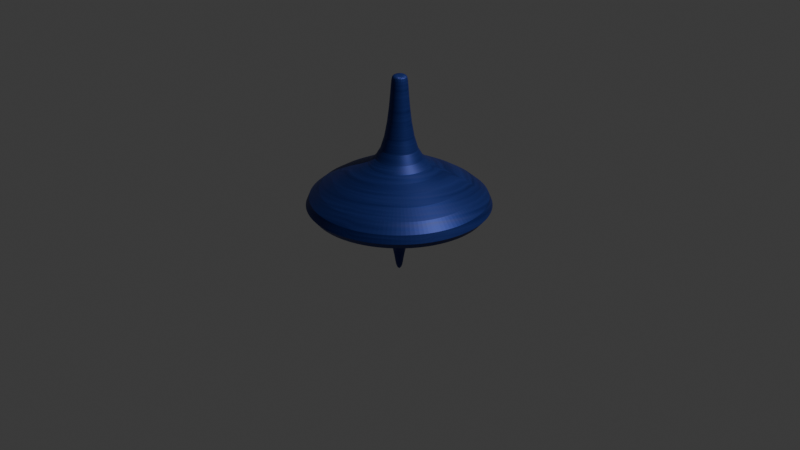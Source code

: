 # Source: spining_top.blend  (saved by Blender 4.4.32; exported with 4.5.12 LTS)
import bpy
from mathutils import Matrix  # noqa: F401  (used for matrix-valued properties, if any)

bpy.ops.wm.read_factory_settings(use_empty=True)
scene = bpy.context.scene
scene.name = 'Scene'

# ---- collections
col_collection = bpy.data.collections.new('Collection'); scene.collection.children.link(col_collection)

# ---- materials (node trees are filled in below, after node groups)
mat_x = bpy.data.materials.new('材质')

# ---- material node trees
mat_x.use_nodes = True; mat_x.node_tree.nodes.clear()
_N = mat_x.node_tree.nodes; _L = mat_x.node_tree.links
n0 = _N.new('ShaderNodeBsdfPrincipled'); n0.name = '原理化 BSDF'; n0.location = (10, 300)
n0.inputs[0].default_value = (0.01877, 0.037, 0.2253, 1.0)
n1 = _N.new('ShaderNodeOutputMaterial'); n1.name = '材质输出'; n1.location = (300, 300)
n2 = _N.new('ShaderNodeTexNoise'); n2.name = '噪波纹理'; n2.location = (-314, 417)
n3 = _N.new('ShaderNodeMapping'); n3.name = '映射'; n3.location = (-487, 423)
n3.inputs[3].default_value = (53.0, 1.0, 1.0)
n4 = _N.new('ShaderNodeTexCoord'); n4.name = '纹理坐标'; n4.location = (-695, 413)
_L.new(n0.outputs[0], n1.inputs[0])
_L.new(n2.outputs[0], n0.inputs[1])
_L.new(n3.outputs[0], n2.inputs[0])
_L.new(n4.outputs[2], n3.inputs[0])
n1.is_active_output = True

# ---- world
world_world = bpy.data.worlds.new('World'); scene.world = world_world
world_world.use_nodes = True; world_world.node_tree.nodes.clear()
_N = world_world.node_tree.nodes; _L = world_world.node_tree.links
n0 = _N.new('ShaderNodeOutputWorld'); n0.name = 'World Output'; n0.location = (300, 300)
n1 = _N.new('ShaderNodeBackground'); n1.name = 'Background'; n1.location = (10, 300)
n1.inputs[0].default_value = (0.05088, 0.05088, 0.05088, 1.0)
_L.new(n1.outputs[0], n0.inputs[0])
n0.is_active_output = True
world_world.color = (0.05088, 0.05088, 0.05088)
world_world.sun_shadow_jitter_overblur = 0.0

# ---- cameras
cam_camera = bpy.data.cameras.new('Camera')
cam_camera.clip_end = 100.0
cam_camera.ortho_scale = 7.314

# ---- lights
light_light = bpy.data.lights.new('Light', 'POINT')
light_light.energy = 1000.0
light_light.shadow_soft_size = 0.1

# ---- meshes
me_x = bpy.data.meshes.new('柱体')
me_x.from_pydata([(0.0005274, 0.03221, -0.5758), (-0.0007826, 0.08813, 1.538), (0.006836, 0.03159, -0.5758), (0.01497, 0.08657, 1.538), (0.0129, 0.02975, -0.5758), (0.03011, 0.08198, 1.538), (0.01849, 0.02676, -0.5758), (0.04407, 0.07452, 1.538), (0.02339, 0.02274, -0.5758), (0.0563, 0.06448, 1.538), (0.02742, 0.01784, -0.5758), (0.06634, 0.05225, 1.538), (0.0304, 0.01225, -0.5758), (0.0738, 0.03829, 1.538), (0.03225, 0.006182, -0.5758), (0.0784, 0.02314, 1.538), (0.03287, -0.0001266, -0.5758), (0.07995, 0.007395, 1.538), (0.03225, -0.006436, -0.5758), (0.0784, -0.008355, 1.538), (0.0304, -0.0125, -0.5758), (0.0738, -0.0235, 1.538), (0.02742, -0.01809, -0.5758), (0.06634, -0.03746, 1.538), (0.02339, -0.02299, -0.5758), (0.0563, -0.04969, 1.538), (0.01849, -0.02702, -0.5758), (0.04407, -0.05973, 1.538), (0.0129, -0.03, -0.5758), (0.03011, -0.06719, 1.538), (0.006836, -0.03184, -0.5758), (0.01497, -0.07178, 1.538), (0.0005274, -0.03247, -0.5758), (-0.0007826, -0.07334, 1.538), (-0.005782, -0.03184, -0.5758), (-0.01653, -0.07178, 1.538), (-0.01185, -0.03, -0.5758), (-0.03168, -0.06719, 1.538), (-0.01744, -0.02702, -0.5758), (-0.04563, -0.05973, 1.538), (-0.02234, -0.02299, -0.5758), (-0.05787, -0.04969, 1.538), (-0.02636, -0.01809, -0.5758), (-0.06791, -0.03746, 1.538), (-0.02935, -0.0125, -0.5758), (-0.07537, -0.0235, 1.538), (-0.03119, -0.006436, -0.5758), (-0.07996, -0.008355, 1.538), (-0.03181, -0.0001266, -0.5758), (-0.08151, 0.007395, 1.538), (-0.03119, 0.006182, -0.5758), (-0.07996, 0.02314, 1.538), (-0.02935, 0.01225, -0.5758), (-0.07537, 0.03829, 1.538), (-0.02636, 0.01784, -0.5758), (-0.06791, 0.05225, 1.538), (-0.02234, 0.02274, -0.5758), (-0.05787, 0.06448, 1.538), (-0.01744, 0.02676, -0.5758), (-0.04563, 0.07452, 1.538), (-0.01185, 0.02975, -0.5758), (-0.03168, 0.08198, 1.538), (-0.005782, 0.03159, -0.5758), (-0.01653, 0.08657, 1.538), (0.0295, 0.1483, -0.05144), (0.05786, 0.1397, -0.05144), (0.084, 0.1257, -0.05144), (0.1069, 0.1069, -0.05144), (0.1257, 0.084, -0.05144), (0.1397, 0.05786, -0.05144), (0.1483, 0.0295, -0.05144), (0.1512, 3.673e-09, -0.05144), (0.1483, -0.0295, -0.05144), (0.1397, -0.05786, -0.05144), (0.1257, -0.084, -0.05144), (0.1069, -0.1069, -0.05144), (0.084, -0.1257, -0.05144), (0.05786, -0.1397, -0.05144), (0.0295, -0.1483, -0.05144), (2.234e-08, -0.1512, -0.05144), (-0.0295, -0.1483, -0.05144), (-0.05786, -0.1397, -0.05144), (-0.084, -0.1257, -0.05144), (-0.1069, -0.1069, -0.05144), (-0.1257, -0.084, -0.05144), (-0.1397, -0.05786, -0.05144), (-0.1483, -0.0295, -0.05144), (-0.1512, 3.673e-09, -0.05144), (-0.1483, 0.0295, -0.05144), (-0.1397, 0.05786, -0.05144), (-0.1257, 0.084, -0.05144), (-0.1069, 0.1069, -0.05144), (-0.084, 0.1257, -0.05144), (-0.05786, 0.1397, -0.05144), (2.234e-08, 0.1512, -0.05144), (-0.0295, 0.1483, -0.05144), (-0.0007826, 0.08813, 1.442), (0.0005274, 0.05362, -0.342), (2.234e-08, 0.1512, -0.06149), (0.01101, 0.05259, -0.342), (0.01497, 0.08657, 1.442), (0.0295, 0.1483, -0.06149), (0.0211, 0.04953, -0.342), (0.03011, 0.08198, 1.442), (0.05786, 0.1397, -0.06149), (0.03039, 0.04456, -0.342), (0.04407, 0.07452, 1.442), (0.084, 0.1257, -0.06149), (0.03853, 0.03788, -0.342), (0.0563, 0.06448, 1.442), (0.1069, 0.1069, -0.06149), (0.04522, 0.02973, -0.342), (0.06634, 0.05225, 1.442), (0.1257, 0.084, -0.06149), (0.05018, 0.02044, -0.342), (0.0738, 0.03829, 1.442), (0.1397, 0.05786, -0.06149), (0.05324, 0.01036, -0.342), (0.0784, 0.02314, 1.442), (0.1483, 0.0295, -0.06149), (0.05428, -0.0001266, -0.342), (0.07995, 0.007395, 1.442), (0.1512, 3.673e-09, -0.06149), (0.05324, -0.01061, -0.342), (0.0784, -0.008355, 1.442), (0.1483, -0.0295, -0.06149), (0.05018, -0.02069, -0.342), (0.0738, -0.0235, 1.442), (0.1397, -0.05786, -0.06149), (0.04522, -0.02999, -0.342), (0.06634, -0.03746, 1.442), (0.1257, -0.084, -0.06149), (0.03853, -0.03813, -0.342), (0.0563, -0.04969, 1.442), (0.1069, -0.1069, -0.06149), (0.03039, -0.04482, -0.342), (0.04407, -0.05973, 1.442), (0.084, -0.1257, -0.06149), (0.0211, -0.04978, -0.342), (0.03011, -0.06719, 1.442), (0.05786, -0.1397, -0.06149), (0.01101, -0.05284, -0.342), (0.01497, -0.07178, 1.442), (0.0295, -0.1483, -0.06149), (0.0005274, -0.05387, -0.342), (-0.0007826, -0.07334, 1.442), (2.234e-08, -0.1512, -0.06149), (-0.009958, -0.05284, -0.342), (-0.01653, -0.07178, 1.442), (-0.0295, -0.1483, -0.06149), (-0.02004, -0.04978, -0.342), (-0.03168, -0.06719, 1.442), (-0.05786, -0.1397, -0.06149), (-0.02933, -0.04482, -0.342), (-0.04563, -0.05973, 1.442), (-0.084, -0.1257, -0.06149), (-0.03748, -0.03813, -0.342), (-0.05787, -0.04969, 1.442), (-0.1069, -0.1069, -0.06149), (-0.04416, -0.02999, -0.342), (-0.06791, -0.03746, 1.442), (-0.1257, -0.084, -0.06149), (-0.04913, -0.02069, -0.342), (-0.07537, -0.0235, 1.442), (-0.1397, -0.05786, -0.06149), (-0.05219, -0.01061, -0.342), (-0.07996, -0.008355, 1.442), (-0.1483, -0.0295, -0.06149), (-0.05322, -0.0001266, -0.342), (-0.08151, 0.007395, 1.442), (-0.1512, 3.673e-09, -0.06149), (-0.05219, 0.01036, -0.342), (-0.07996, 0.02314, 1.442), (-0.1483, 0.0295, -0.06149), (-0.04913, 0.02044, -0.342), (-0.07537, 0.03829, 1.442), (-0.1397, 0.05786, -0.06149), (-0.04416, 0.02973, -0.342), (-0.06791, 0.05225, 1.442), (-0.1257, 0.084, -0.06149), (-0.03748, 0.03788, -0.342), (-0.05787, 0.06448, 1.442), (-0.1069, 0.1069, -0.06149), (-0.02933, 0.04456, -0.342), (-0.04563, 0.07452, 1.442), (-0.084, 0.1257, -0.06149), (-0.02004, 0.04953, -0.342), (-0.03168, 0.08198, 1.442), (-0.05786, 0.1397, -0.06149), (-0.009958, 0.05259, -0.342), (-0.01653, 0.08657, 1.442), (-0.0295, 0.1483, -0.06149), (2.234e-08, 0.1512, 0.6547), (0.0005274, 0.05362, -0.1533), (2.234e-08, 0.1512, -0.02727), (-0.009958, 0.05259, -0.1533), (-0.0295, 0.1483, 0.6547), (-0.0295, 0.1483, -0.02727), (-0.02004, 0.04953, -0.1533), (-0.05786, 0.1397, 0.6547), (-0.05786, 0.1397, -0.02727), (-0.02933, 0.04456, -0.1533), (-0.084, 0.1257, 0.6547), (-0.084, 0.1257, -0.02727), (-0.03748, 0.03788, -0.1533), (-0.1069, 0.1069, 0.6547), (-0.1069, 0.1069, -0.02727), (-0.04416, 0.02973, -0.1533), (-0.1257, 0.084, 0.6547), (-0.1257, 0.084, -0.02727), (-0.04913, 0.02044, -0.1533), (-0.1397, 0.05786, 0.6547), (-0.1397, 0.05786, -0.02727), (-0.05219, 0.01036, -0.1533), (-0.1483, 0.0295, 0.6547), (-0.1483, 0.0295, -0.02727), (-0.05322, -0.0001266, -0.1533), (-0.1512, 3.673e-09, 0.6547), (-0.1512, 3.673e-09, -0.02727), (-0.05219, -0.01061, -0.1533), (-0.1483, -0.0295, 0.6547), (-0.1483, -0.0295, -0.02727), (-0.04913, -0.02069, -0.1533), (-0.1397, -0.05786, 0.6547), (-0.1397, -0.05786, -0.02727), (-0.04416, -0.02999, -0.1533), (-0.1257, -0.084, 0.6547), (-0.1257, -0.084, -0.02727), (-0.03748, -0.03813, -0.1533), (-0.1069, -0.1069, 0.6547), (-0.1069, -0.1069, -0.02727), (-0.02933, -0.04482, -0.1533), (-0.084, -0.1257, 0.6547), (-0.084, -0.1257, -0.02727), (-0.02004, -0.04978, -0.1533), (-0.05786, -0.1397, 0.6547), (-0.05786, -0.1397, -0.02727), (-0.009958, -0.05284, -0.1533), (-0.0295, -0.1483, 0.6547), (-0.0295, -0.1483, -0.02727), (0.0005274, -0.05387, -0.1533), (2.234e-08, -0.1512, 0.6547), (2.234e-08, -0.1512, -0.02727), (0.01101, -0.05284, -0.1533), (0.0295, -0.1483, 0.6547), (0.0295, -0.1483, -0.02727), (0.0211, -0.04978, -0.1533), (0.05786, -0.1397, 0.6547), (0.05786, -0.1397, -0.02727), (0.03039, -0.04482, -0.1533), (0.084, -0.1257, 0.6547), (0.084, -0.1257, -0.02727), (0.03853, -0.03813, -0.1533), (0.1069, -0.1069, 0.6547), (0.1069, -0.1069, -0.02727), (0.04522, -0.02999, -0.1533), (0.1257, -0.084, 0.6547), (0.1257, -0.084, -0.02727), (0.05018, -0.02069, -0.1533), (0.1397, -0.05786, 0.6547), (0.1397, -0.05786, -0.02727), (0.05324, -0.01061, -0.1533), (0.1483, -0.0295, 0.6547), (0.1483, -0.0295, -0.02727), (0.05428, -0.0001266, -0.1533), (0.1512, 3.673e-09, 0.6547), (0.1512, 3.673e-09, -0.02727), (0.05324, 0.01036, -0.1533), (0.1483, 0.0295, 0.6547), (0.1483, 0.0295, -0.02727), (0.05018, 0.02044, -0.1533), (0.1397, 0.05786, 0.6547), (0.1397, 0.05786, -0.02727), (0.04522, 0.02973, -0.1533), (0.1257, 0.084, 0.6547), (0.1257, 0.084, -0.02727), (0.03853, 0.03788, -0.1533), (0.1069, 0.1069, 0.6547), (0.1069, 0.1069, -0.02727), (0.03039, 0.04456, -0.1533), (0.084, 0.1257, 0.6547), (0.084, 0.1257, -0.02727), (0.0211, 0.04953, -0.1533), (0.05786, 0.1397, 0.6547), (0.05786, 0.1397, -0.02727), (0.01101, 0.05259, -0.1533), (0.0295, 0.1483, 0.6547), (0.0295, 0.1483, -0.02727), (0.06998, 0.3518, -0.02688), (0.08733, 0.4391, 0.5636), (0.2365, 1.189, 0.1476), (0.1373, 0.3314, -0.02688), (0.1713, 0.4136, 0.5636), (0.4639, 1.12, 0.1476), (0.2487, 0.3722, 0.5636), (0.1993, 0.2983, -0.02688), (0.6735, 1.008, 0.1476), (0.2536, 0.2536, -0.02688), (0.3165, 0.3165, 0.5636), (0.8572, 0.8572, 0.1476), (0.2983, 0.1993, -0.02688), (0.3722, 0.2487, 0.5636), (1.008, 0.6735, 0.1476), (0.4136, 0.1713, 0.5636), (0.3314, 0.1373, -0.02688), (1.12, 0.4639, 0.1476), (0.3518, 0.06998, -0.02688), (0.4391, 0.08733, 0.5636), (1.189, 0.2365, 0.1476), (0.3587, 5.534e-09, -0.02688), (0.4477, 6.331e-09, 0.5636), (1.212, 1.075e-08, 0.1476), (0.4391, -0.08733, 0.5636), (0.3518, -0.06998, -0.02688), (1.189, -0.2365, 0.1476), (0.3314, -0.1373, -0.02688), (0.4136, -0.1713, 0.5636), (1.12, -0.4639, 0.1476), (0.2983, -0.1993, -0.02688), (0.3722, -0.2487, 0.5636), (1.008, -0.6735, 0.1476), (0.3165, -0.3165, 0.5636), (0.2536, -0.2536, -0.02688), (0.8572, -0.8572, 0.1476), (0.1993, -0.2983, -0.02688), (0.2487, -0.3722, 0.5636), (0.6735, -1.008, 0.1476), (0.1373, -0.3314, -0.02688), (0.1713, -0.4136, 0.5636), (0.4639, -1.12, 0.1476), (0.08733, -0.4391, 0.5636), (0.06998, -0.3518, -0.02688), (0.2365, -1.189, 0.1476), (8.804e-09, -0.3587, -0.02688), (3.001e-09, -0.4477, 0.5636), (-4.776e-08, -1.212, 0.1476), (-0.06998, -0.3518, -0.02688), (-0.08733, -0.4391, 0.5636), (-0.2365, -1.189, 0.1476), (-0.1713, -0.4136, 0.5636), (-0.1373, -0.3314, -0.02688), (-0.4639, -1.12, 0.1476), (-0.1993, -0.2983, -0.02688), (-0.2487, -0.3722, 0.5636), (-0.6735, -1.008, 0.1476), (-0.2536, -0.2536, -0.02688), (-0.3165, -0.3165, 0.5636), (-0.8572, -0.8572, 0.1476), (-0.3722, -0.2487, 0.5636), (-0.2983, -0.1993, -0.02688), (-1.008, -0.6735, 0.1476), (-0.3314, -0.1373, -0.02688), (-0.4136, -0.1713, 0.5636), (-1.12, -0.4639, 0.1476), (-0.3518, -0.06998, -0.02688), (-0.4391, -0.08733, 0.5636), (-1.189, -0.2365, 0.1476), (-0.4477, 6.331e-09, 0.5636), (-0.3587, 5.534e-09, -0.02688), (-1.212, 1.075e-08, 0.1476), (-0.3518, 0.06998, -0.02688), (-0.4391, 0.08733, 0.5636), (-1.189, 0.2365, 0.1476), (-0.3314, 0.1373, -0.02688), (-0.4136, 0.1713, 0.5636), (-1.12, 0.4639, 0.1476), (-0.3722, 0.2487, 0.5636), (-0.2983, 0.1993, -0.02688), (-1.008, 0.6735, 0.1476), (-0.2536, 0.2536, -0.02688), (-0.3165, 0.3165, 0.5636), (-0.8572, 0.8572, 0.1476), (-0.1993, 0.2983, -0.02688), (-0.2487, 0.3722, 0.5636), (-0.6735, 1.008, 0.1476), (-0.1713, 0.4136, 0.5636), (-0.1373, 0.3314, -0.02688), (-0.4639, 1.12, 0.1476), (-0.06998, 0.3518, -0.02688), (-0.08733, 0.4391, 0.5636), (-0.2365, 1.189, 0.1476), (3.001e-09, 0.4477, 0.5636), (8.804e-09, 0.3587, -0.02688), (-4.776e-08, 1.212, 0.1476)], [], [(62, 189, 97, 0), (4, 102, 105, 6), (6, 105, 108, 8), (8, 108, 111, 10), (10, 111, 114, 12), (12, 114, 117, 14), (14, 117, 120, 16), (16, 120, 123, 18), (18, 123, 126, 20), (20, 126, 129, 22), (22, 129, 132, 24), (24, 132, 135, 26), (26, 135, 138, 28), (28, 138, 141, 30), (30, 141, 144, 32), (32, 144, 147, 34), (34, 147, 150, 36), (36, 150, 153, 38), (38, 153, 156, 40), (40, 156, 159, 42), (42, 159, 162, 44), (44, 162, 165, 46), (46, 165, 168, 48), (48, 168, 171, 50), (50, 171, 174, 52), (52, 174, 177, 54), (54, 177, 180, 56), (56, 180, 183, 58), (58, 183, 186, 60), (60, 186, 189, 62), (3, 1, 63, 61, 59, 57, 55, 53, 51, 49, 47, 45, 43, 41, 39, 37, 35, 33, 31, 29, 27, 25, 23, 21, 19, 17, 15, 13, 11, 9, 7, 5), (187, 190, 196, 199), (0, 97, 99, 2), (0, 2, 4, 6, 8, 10, 12, 14, 16, 18, 20, 22, 24, 26, 28, 30, 32, 34, 36, 38, 40, 42, 44, 46, 48, 50, 52, 54, 56, 58, 60, 62), (2, 99, 102, 4), (187, 61, 63, 190), (184, 59, 61, 187), (181, 57, 59, 184), (178, 55, 57, 181), (175, 53, 55, 178), (172, 51, 53, 175), (169, 49, 51, 172), (166, 47, 49, 169), (163, 45, 47, 166), (160, 43, 45, 163), (157, 41, 43, 160), (154, 39, 41, 157), (151, 37, 39, 154), (148, 35, 37, 151), (145, 33, 35, 148), (142, 31, 33, 145), (139, 29, 31, 142), (136, 27, 29, 139), (133, 25, 27, 136), (130, 23, 25, 133), (127, 21, 23, 130), (124, 19, 21, 127), (121, 17, 19, 124), (118, 15, 17, 121), (115, 13, 15, 118), (112, 11, 13, 115), (109, 9, 11, 112), (106, 7, 9, 109), (103, 5, 7, 106), (100, 3, 5, 103), (96, 1, 3, 100), (95, 94, 98, 191), (191, 98, 97, 189), (93, 95, 191, 188), (188, 191, 189, 186), (92, 93, 188, 185), (185, 188, 186, 183), (91, 92, 185, 182), (182, 185, 183, 180), (90, 91, 182, 179), (179, 182, 180, 177), (89, 90, 179, 176), (176, 179, 177, 174), (88, 89, 176, 173), (173, 176, 174, 171), (87, 88, 173, 170), (170, 173, 171, 168), (86, 87, 170, 167), (167, 170, 168, 165), (85, 86, 167, 164), (164, 167, 165, 162), (84, 85, 164, 161), (161, 164, 162, 159), (83, 84, 161, 158), (158, 161, 159, 156), (82, 83, 158, 155), (155, 158, 156, 153), (81, 82, 155, 152), (152, 155, 153, 150), (80, 81, 152, 149), (149, 152, 150, 147), (79, 80, 149, 146), (146, 149, 147, 144), (78, 79, 146, 143), (143, 146, 144, 141), (77, 78, 143, 140), (140, 143, 141, 138), (76, 77, 140, 137), (137, 140, 138, 135), (75, 76, 137, 134), (134, 137, 135, 132), (74, 75, 134, 131), (131, 134, 132, 129), (73, 74, 131, 128), (128, 131, 129, 126), (72, 73, 128, 125), (125, 128, 126, 123), (71, 72, 125, 122), (122, 125, 123, 120), (70, 71, 122, 119), (119, 122, 120, 117), (69, 70, 119, 116), (116, 119, 117, 114), (68, 69, 116, 113), (113, 116, 114, 111), (67, 68, 113, 110), (110, 113, 111, 108), (66, 67, 110, 107), (107, 110, 108, 105), (65, 66, 107, 104), (104, 107, 105, 102), (64, 65, 104, 101), (101, 104, 102, 99), (94, 64, 101, 98), (98, 101, 99, 97), (190, 63, 1, 96), (281, 284, 291, 295), (100, 103, 283, 286), (103, 106, 280, 283), (106, 109, 277, 280), (109, 112, 274, 277), (112, 115, 271, 274), (115, 118, 268, 271), (118, 121, 265, 268), (121, 124, 262, 265), (124, 127, 259, 262), (127, 130, 256, 259), (130, 133, 253, 256), (133, 136, 250, 253), (136, 139, 247, 250), (139, 142, 244, 247), (142, 145, 241, 244), (145, 148, 238, 241), (148, 151, 235, 238), (151, 154, 232, 235), (154, 157, 229, 232), (157, 160, 226, 229), (160, 163, 223, 226), (163, 166, 220, 223), (166, 169, 217, 220), (169, 172, 214, 217), (172, 175, 211, 214), (175, 178, 208, 211), (178, 181, 205, 208), (181, 184, 202, 205), (184, 187, 199, 202), (96, 100, 286, 192), (193, 285, 64, 94), (198, 195, 95, 93), (201, 198, 93, 92), (204, 201, 92, 91), (207, 204, 91, 90), (210, 207, 90, 89), (213, 210, 89, 88), (216, 213, 88, 87), (219, 216, 87, 86), (222, 219, 86, 85), (225, 222, 85, 84), (228, 225, 84, 83), (231, 228, 83, 82), (234, 231, 82, 81), (237, 234, 81, 80), (240, 237, 80, 79), (243, 240, 79, 78), (246, 243, 78, 77), (249, 246, 77, 76), (252, 249, 76, 75), (255, 252, 75, 74), (258, 255, 74, 73), (261, 258, 73, 72), (264, 261, 72, 71), (267, 264, 71, 70), (270, 267, 70, 69), (273, 270, 69, 68), (276, 273, 68, 67), (279, 276, 67, 66), (282, 279, 66, 65), (285, 282, 65, 64), (190, 96, 192, 196), (193, 195, 197, 194), (195, 198, 200, 197), (194, 197, 378, 382), (198, 201, 203, 200), (197, 200, 376, 378), (201, 204, 206, 203), (200, 203, 372, 376), (204, 207, 209, 206), (203, 206, 369, 372), (207, 210, 212, 209), (206, 209, 367, 369), (210, 213, 215, 212), (209, 212, 363, 367), (213, 216, 218, 215), (212, 215, 360, 363), (216, 219, 221, 218), (215, 218, 358, 360), (219, 222, 224, 221), (218, 221, 354, 358), (222, 225, 227, 224), (221, 224, 351, 354), (225, 228, 230, 227), (224, 227, 349, 351), (228, 231, 233, 230), (227, 230, 345, 349), (231, 234, 236, 233), (230, 233, 342, 345), (234, 237, 239, 236), (233, 236, 340, 342), (237, 240, 242, 239), (236, 239, 336, 340), (240, 243, 245, 242), (239, 242, 333, 336), (243, 246, 248, 245), (242, 245, 331, 333), (246, 249, 251, 248), (245, 248, 327, 331), (249, 252, 254, 251), (248, 251, 324, 327), (252, 255, 257, 254), (251, 254, 322, 324), (255, 258, 260, 257), (254, 257, 318, 322), (258, 261, 263, 260), (257, 260, 315, 318), (261, 264, 266, 263), (260, 263, 313, 315), (264, 267, 269, 266), (263, 266, 309, 313), (267, 270, 272, 269), (266, 269, 306, 309), (270, 273, 275, 272), (269, 272, 304, 306), (273, 276, 278, 275), (272, 275, 300, 304), (276, 279, 281, 278), (275, 278, 297, 300), (279, 282, 284, 281), (278, 281, 295, 297), (282, 285, 287, 284), (287, 194, 382, 288), (285, 193, 194, 287), (292, 289, 286, 283), (195, 193, 94, 95), (289, 381, 192, 286), (294, 292, 283, 280), (298, 294, 280, 277), (301, 298, 277, 274), (303, 301, 274, 271), (307, 303, 271, 268), (310, 307, 268, 265), (312, 310, 265, 262), (316, 312, 262, 259), (319, 316, 259, 256), (321, 319, 256, 253), (325, 321, 253, 250), (328, 325, 250, 247), (330, 328, 247, 244), (334, 330, 244, 241), (337, 334, 241, 238), (339, 337, 238, 235), (343, 339, 235, 232), (346, 343, 232, 229), (348, 346, 229, 226), (352, 348, 226, 223), (355, 352, 223, 220), (357, 355, 220, 217), (361, 357, 217, 214), (364, 361, 214, 211), (366, 364, 211, 208), (370, 366, 208, 205), (373, 370, 205, 202), (375, 373, 202, 199), (379, 375, 199, 196), (381, 379, 196, 192), (373, 375, 377, 374), (374, 377, 376, 372), (364, 366, 368, 365), (365, 368, 367, 363), (355, 357, 359, 356), (356, 359, 358, 354), (346, 348, 350, 347), (347, 350, 349, 345), (337, 339, 341, 338), (338, 341, 340, 336), (328, 330, 332, 329), (329, 332, 331, 327), (319, 321, 323, 320), (320, 323, 322, 318), (310, 312, 314, 311), (311, 314, 313, 309), (301, 303, 305, 302), (302, 305, 304, 300), (292, 294, 296, 293), (293, 296, 295, 291), (379, 381, 383, 380), (380, 383, 382, 378), (370, 373, 374, 371), (371, 374, 372, 369), (361, 364, 365, 362), (362, 365, 363, 360), (352, 355, 356, 353), (353, 356, 354, 351), (343, 346, 347, 344), (344, 347, 345, 342), (334, 337, 338, 335), (335, 338, 336, 333), (325, 328, 329, 326), (326, 329, 327, 324), (316, 319, 320, 317), (317, 320, 318, 315), (307, 310, 311, 308), (308, 311, 309, 306), (298, 301, 302, 299), (299, 302, 300, 297), (289, 292, 293, 290), (290, 293, 291, 288), (375, 379, 380, 377), (377, 380, 378, 376), (366, 370, 371, 368), (368, 371, 369, 367), (357, 361, 362, 359), (359, 362, 360, 358), (348, 352, 353, 350), (350, 353, 351, 349), (339, 343, 344, 341), (341, 344, 342, 340), (330, 334, 335, 332), (332, 335, 333, 331), (321, 325, 326, 323), (323, 326, 324, 322), (312, 316, 317, 314), (314, 317, 315, 313), (303, 307, 308, 305), (305, 308, 306, 304), (294, 298, 299, 296), (296, 299, 297, 295), (381, 289, 290, 383), (383, 290, 288, 382), (284, 287, 288, 291)])
_uv = me_x.uv_layers.new(name='UV贴图')
_uv.uv.foreach_set('vector', [0.3782, 0.4206, 0.4025, 0.4197, 0.4024, 0.4188, 0.3781, 0.4201, 0.3779, 0.4192, 0.4021, 0.4173, 0.4019, 0.4169, 0.3777, 0.419, 0.3777, 0.419, 0.4019, 0.4169, 0.4016, 0.4167, 0.3776, 0.4188, 0.3776, 0.4188, 0.4016, 0.4167, 0.4014, 0.4166, 0.3774, 0.4188, 0.3774, 0.4188, 0.4014, 0.4166, 0.4012, 0.4168, 0.3772, 0.4189, 0.3772, 0.4189, 0.4012, 0.4168, 0.401, 0.4172, 0.3771, 0.4191, 0.3771, 0.4191, 0.401, 0.4172, 0.4008, 0.4177, 0.377, 0.4195, 0.377, 0.4195, 0.4008, 0.4177, 0.4006, 0.4185, 0.3768, 0.4199, 0.3768, 0.4199, 0.4006, 0.4185, 0.4005, 0.4193, 0.3767, 0.4205, 0.3767, 0.4205, 0.4005, 0.4193, 0.4004, 0.4203, 0.3767, 0.4211, 0.3767, 0.4211, 0.4004, 0.4203, 0.4003, 0.4214, 0.3766, 0.4217, 0.3766, 0.4217, 0.4003, 0.4214, 0.4003, 0.4225, 0.3766, 0.4223, 0.3766, 0.4223, 0.4003, 0.4225, 0.4003, 0.4236, 0.3766, 0.423, 0.3766, 0.423, 0.4003, 0.4236, 0.4004, 0.4246, 0.3767, 0.4236, 0.3767, 0.4236, 0.4004, 0.4246, 0.4005, 0.4255, 0.3768, 0.4241, 0.3768, 0.4241, 0.4005, 0.4255, 0.4007, 0.4263, 0.3769, 0.4246, 0.3769, 0.4246, 0.4007, 0.4263, 0.4009, 0.4269, 0.377, 0.425, 0.377, 0.425, 0.4009, 0.4269, 0.4011, 0.4273, 0.3772, 0.4253, 0.3772, 0.4253, 0.4011, 0.4273, 0.4013, 0.4276, 0.3773, 0.4254, 0.3773, 0.4254, 0.4013, 0.4276, 0.4015, 0.4276, 0.3775, 0.4254, 0.3775, 0.4254, 0.4015, 0.4276, 0.4018, 0.4274, 0.3776, 0.4253, 0.3776, 0.4253, 0.4018, 0.4274, 0.402, 0.427, 0.3778, 0.4251, 0.3778, 0.4251, 0.402, 0.427, 0.4022, 0.4264, 0.3779, 0.4247, 0.3779, 0.4247, 0.4022, 0.4264, 0.4023, 0.4257, 0.378, 0.4243, 0.378, 0.4243, 0.4023, 0.4257, 0.4025, 0.4248, 0.3781, 0.4237, 0.3781, 0.4237, 0.4025, 0.4248, 0.4026, 0.4238, 0.3782, 0.4232, 0.3782, 0.4232, 0.4026, 0.4238, 0.4026, 0.4228, 0.3782, 0.4225, 0.3782, 0.4225, 0.4026, 0.4228, 0.4026, 0.4217, 0.3783, 0.4219, 0.3783, 0.4219, 0.4026, 0.4217, 0.4026, 0.4207, 0.3782, 0.4212, 0.3782, 0.4212, 0.4026, 0.4207, 0.4025, 0.4197, 0.3782, 0.4206, 0.5931, 0.4155, 0.5931, 0.4167, 0.593, 0.418, 0.593, 0.4195, 0.593, 0.4211, 0.593, 0.4227, 0.593, 0.4242, 0.593, 0.4257, 0.5931, 0.427, 0.5932, 0.4281, 0.5933, 0.429, 0.5934, 0.4296, 0.5935, 0.4298, 0.5936, 0.4298, 0.5937, 0.4295, 0.5938, 0.4288, 0.5938, 0.4279, 0.5939, 0.4267, 0.594, 0.4253, 0.594, 0.4238, 0.594, 0.4222, 0.594, 0.4206, 0.594, 0.419, 0.5939, 0.4175, 0.5939, 0.4162, 0.5938, 0.4151, 0.5937, 0.4143, 0.5936, 0.4137, 0.5935, 0.4135, 0.5934, 0.4135, 0.5933, 0.4139, 0.5932, 0.4146, 0.5833, 0.4195, 0.5833, 0.418, 0.5045, 0.4154, 0.5045, 0.4181, 0.3781, 0.4201, 0.4024, 0.4188, 0.4022, 0.418, 0.378, 0.4196, 0.3781, 0.4201, 0.378, 0.4196, 0.3779, 0.4192, 0.3777, 0.419, 0.3776, 0.4188, 0.3774, 0.4188, 0.3772, 0.4189, 0.3771, 0.4191, 0.377, 0.4195, 0.3768, 0.4199, 0.3767, 0.4205, 0.3767, 0.4211, 0.3766, 0.4217, 0.3766, 0.4223, 0.3766, 0.423, 0.3767, 0.4236, 0.3768, 0.4241, 0.3769, 0.4246, 0.377, 0.425, 0.3772, 0.4253, 0.3773, 0.4254, 0.3775, 0.4254, 0.3776, 0.4253, 0.3778, 0.4251, 0.3779, 0.4247, 0.378, 0.4243, 0.3781, 0.4237, 0.3782, 0.4232, 0.3782, 0.4225, 0.3783, 0.4219, 0.3782, 0.4212, 0.3782, 0.4206, 0.378, 0.4196, 0.4022, 0.418, 0.4021, 0.4173, 0.3779, 0.4192, 0.5833, 0.4195, 0.593, 0.4195, 0.593, 0.418, 0.5833, 0.418, 0.5833, 0.4211, 0.593, 0.4211, 0.593, 0.4195, 0.5833, 0.4195, 0.5833, 0.4227, 0.593, 0.4227, 0.593, 0.4211, 0.5833, 0.4211, 0.5833, 0.4242, 0.593, 0.4242, 0.593, 0.4227, 0.5833, 0.4227, 0.5834, 0.4257, 0.593, 0.4257, 0.593, 0.4242, 0.5833, 0.4242, 0.5834, 0.427, 0.5931, 0.427, 0.593, 0.4257, 0.5834, 0.4257, 0.5835, 0.4281, 0.5932, 0.4281, 0.5931, 0.427, 0.5834, 0.427, 0.5835, 0.429, 0.5933, 0.429, 0.5932, 0.4281, 0.5835, 0.4281, 0.5836, 0.4296, 0.5934, 0.4296, 0.5933, 0.429, 0.5835, 0.429, 0.5837, 0.4298, 0.5935, 0.4298, 0.5934, 0.4296, 0.5836, 0.4296, 0.5838, 0.4298, 0.5936, 0.4298, 0.5935, 0.4298, 0.5837, 0.4298, 0.5838, 0.4295, 0.5937, 0.4295, 0.5936, 0.4298, 0.5838, 0.4298, 0.5839, 0.4288, 0.5938, 0.4288, 0.5937, 0.4295, 0.5838, 0.4295, 0.584, 0.4279, 0.5938, 0.4279, 0.5938, 0.4288, 0.5839, 0.4288, 0.584, 0.4267, 0.5939, 0.4267, 0.5938, 0.4279, 0.584, 0.4279, 0.5841, 0.4254, 0.594, 0.4253, 0.5939, 0.4267, 0.584, 0.4267, 0.5841, 0.4238, 0.594, 0.4238, 0.594, 0.4253, 0.5841, 0.4254, 0.5841, 0.4222, 0.594, 0.4222, 0.594, 0.4238, 0.5841, 0.4238, 0.5841, 0.4206, 0.594, 0.4206, 0.594, 0.4222, 0.5841, 0.4222, 0.5841, 0.419, 0.594, 0.419, 0.594, 0.4206, 0.5841, 0.4206, 0.5841, 0.4175, 0.5939, 0.4175, 0.594, 0.419, 0.5841, 0.419, 0.584, 0.4162, 0.5939, 0.4162, 0.5939, 0.4175, 0.5841, 0.4175, 0.584, 0.4151, 0.5938, 0.4151, 0.5939, 0.4162, 0.584, 0.4162, 0.5839, 0.4143, 0.5937, 0.4143, 0.5938, 0.4151, 0.584, 0.4151, 0.5838, 0.4137, 0.5936, 0.4137, 0.5937, 0.4143, 0.5839, 0.4143, 0.5837, 0.4135, 0.5935, 0.4135, 0.5936, 0.4137, 0.5838, 0.4137, 0.5836, 0.4135, 0.5934, 0.4135, 0.5935, 0.4135, 0.5837, 0.4135, 0.5836, 0.4139, 0.5933, 0.4139, 0.5934, 0.4135, 0.5836, 0.4135, 0.5835, 0.4146, 0.5932, 0.4146, 0.5933, 0.4139, 0.5836, 0.4139, 0.5834, 0.4155, 0.5931, 0.4155, 0.5932, 0.4146, 0.5835, 0.4146, 0.5834, 0.4167, 0.5931, 0.4167, 0.5931, 0.4155, 0.5834, 0.4155, 0.4336, 0.4154, 0.4334, 0.4128, 0.4324, 0.4128, 0.4326, 0.4154, 0.4326, 0.4154, 0.4324, 0.4128, 0.4024, 0.4188, 0.4025, 0.4197, 0.4338, 0.4181, 0.4336, 0.4154, 0.4326, 0.4154, 0.4328, 0.4181, 0.4328, 0.4181, 0.4326, 0.4154, 0.4025, 0.4197, 0.4026, 0.4207, 0.4339, 0.4211, 0.4338, 0.4181, 0.4328, 0.4181, 0.4328, 0.4211, 0.4328, 0.4211, 0.4328, 0.4181, 0.4026, 0.4207, 0.4026, 0.4217, 0.4338, 0.424, 0.4339, 0.4211, 0.4328, 0.4211, 0.4328, 0.424, 0.4328, 0.424, 0.4328, 0.4211, 0.4026, 0.4217, 0.4026, 0.4228, 0.4337, 0.4269, 0.4338, 0.424, 0.4328, 0.424, 0.4327, 0.4269, 0.4327, 0.4269, 0.4328, 0.424, 0.4026, 0.4228, 0.4026, 0.4238, 0.4335, 0.4297, 0.4337, 0.4269, 0.4327, 0.4269, 0.4325, 0.4297, 0.4325, 0.4297, 0.4327, 0.4269, 0.4026, 0.4238, 0.4025, 0.4248, 0.4332, 0.4321, 0.4335, 0.4297, 0.4325, 0.4297, 0.4322, 0.4321, 0.4322, 0.4321, 0.4325, 0.4297, 0.4025, 0.4248, 0.4023, 0.4257, 0.4328, 0.4342, 0.4332, 0.4321, 0.4322, 0.4321, 0.4318, 0.4342, 0.4318, 0.4342, 0.4322, 0.4321, 0.4023, 0.4257, 0.4022, 0.4264, 0.4324, 0.4358, 0.4328, 0.4342, 0.4318, 0.4342, 0.4314, 0.4358, 0.4314, 0.4358, 0.4318, 0.4342, 0.4022, 0.4264, 0.402, 0.427, 0.4319, 0.437, 0.4324, 0.4358, 0.4314, 0.4358, 0.4309, 0.437, 0.4309, 0.437, 0.4314, 0.4358, 0.402, 0.427, 0.4018, 0.4274, 0.4314, 0.4375, 0.4319, 0.437, 0.4309, 0.437, 0.4304, 0.4375, 0.4304, 0.4375, 0.4309, 0.437, 0.4018, 0.4274, 0.4015, 0.4276, 0.4309, 0.4375, 0.4314, 0.4375, 0.4304, 0.4375, 0.4299, 0.4375, 0.4299, 0.4375, 0.4304, 0.4375, 0.4015, 0.4276, 0.4013, 0.4276, 0.4304, 0.4369, 0.4309, 0.4375, 0.4299, 0.4375, 0.4294, 0.4369, 0.4294, 0.4369, 0.4299, 0.4375, 0.4013, 0.4276, 0.4011, 0.4273, 0.4299, 0.4357, 0.4304, 0.4369, 0.4294, 0.4369, 0.4289, 0.4357, 0.4289, 0.4357, 0.4294, 0.4369, 0.4011, 0.4273, 0.4009, 0.4269, 0.4295, 0.434, 0.4299, 0.4357, 0.4289, 0.4357, 0.4285, 0.434, 0.4285, 0.434, 0.4289, 0.4357, 0.4009, 0.4269, 0.4007, 0.4263, 0.4292, 0.4317, 0.4295, 0.434, 0.4285, 0.434, 0.4281, 0.4317, 0.4281, 0.4317, 0.4285, 0.434, 0.4007, 0.4263, 0.4005, 0.4255, 0.4289, 0.4291, 0.4292, 0.4317, 0.4281, 0.4317, 0.4278, 0.4291, 0.4278, 0.4291, 0.4281, 0.4317, 0.4005, 0.4255, 0.4004, 0.4246, 0.4287, 0.4263, 0.4289, 0.4291, 0.4278, 0.4291, 0.4277, 0.4263, 0.4277, 0.4263, 0.4278, 0.4291, 0.4004, 0.4246, 0.4003, 0.4236, 0.4286, 0.4232, 0.4287, 0.4263, 0.4277, 0.4263, 0.4276, 0.4232, 0.4276, 0.4232, 0.4277, 0.4263, 0.4003, 0.4236, 0.4003, 0.4225, 0.4287, 0.4201, 0.4286, 0.4232, 0.4276, 0.4232, 0.4276, 0.4201, 0.4276, 0.4201, 0.4276, 0.4232, 0.4003, 0.4225, 0.4003, 0.4214, 0.4288, 0.4171, 0.4287, 0.4201, 0.4276, 0.4201, 0.4277, 0.4171, 0.4277, 0.4171, 0.4276, 0.4201, 0.4003, 0.4214, 0.4004, 0.4203, 0.429, 0.4143, 0.4288, 0.4171, 0.4277, 0.4171, 0.428, 0.4143, 0.428, 0.4143, 0.4277, 0.4171, 0.4004, 0.4203, 0.4005, 0.4193, 0.4293, 0.4118, 0.429, 0.4143, 0.428, 0.4143, 0.4283, 0.4118, 0.4283, 0.4118, 0.428, 0.4143, 0.4005, 0.4193, 0.4006, 0.4185, 0.4297, 0.4097, 0.4293, 0.4118, 0.4283, 0.4118, 0.4287, 0.4097, 0.4287, 0.4097, 0.4283, 0.4118, 0.4006, 0.4185, 0.4008, 0.4177, 0.4302, 0.4082, 0.4297, 0.4097, 0.4287, 0.4097, 0.4291, 0.4082, 0.4291, 0.4082, 0.4287, 0.4097, 0.4008, 0.4177, 0.401, 0.4172, 0.4307, 0.4071, 0.4302, 0.4082, 0.4291, 0.4082, 0.4296, 0.4071, 0.4296, 0.4071, 0.4291, 0.4082, 0.401, 0.4172, 0.4012, 0.4168, 0.4312, 0.4067, 0.4307, 0.4071, 0.4296, 0.4071, 0.4301, 0.4067, 0.4301, 0.4067, 0.4296, 0.4071, 0.4012, 0.4168, 0.4014, 0.4166, 0.4317, 0.4068, 0.4312, 0.4067, 0.4301, 0.4067, 0.4307, 0.4068, 0.4307, 0.4068, 0.4301, 0.4067, 0.4014, 0.4166, 0.4016, 0.4167, 0.4322, 0.4076, 0.4317, 0.4068, 0.4307, 0.4068, 0.4312, 0.4076, 0.4312, 0.4076, 0.4307, 0.4068, 0.4016, 0.4167, 0.4019, 0.4169, 0.4326, 0.4089, 0.4322, 0.4076, 0.4312, 0.4076, 0.4316, 0.4089, 0.4316, 0.4089, 0.4312, 0.4076, 0.4019, 0.4169, 0.4021, 0.4173, 0.433, 0.4106, 0.4326, 0.4089, 0.4316, 0.4089, 0.432, 0.4106, 0.432, 0.4106, 0.4316, 0.4089, 0.4021, 0.4173, 0.4022, 0.418, 0.4334, 0.4128, 0.433, 0.4106, 0.432, 0.4106, 0.4324, 0.4128, 0.4324, 0.4128, 0.432, 0.4106, 0.4022, 0.418, 0.4024, 0.4188, 0.5833, 0.418, 0.593, 0.418, 0.5931, 0.4167, 0.5834, 0.4167, 0.4346, 0.4076, 0.4351, 0.4089, 0.4369, 0.3911, 0.4358, 0.388, 0.5834, 0.4155, 0.5835, 0.4146, 0.5041, 0.4089, 0.5042, 0.4106, 0.5835, 0.4146, 0.5836, 0.4139, 0.5039, 0.4076, 0.5041, 0.4089, 0.5836, 0.4139, 0.5836, 0.4135, 0.5037, 0.4068, 0.5039, 0.4076, 0.5836, 0.4135, 0.5837, 0.4135, 0.5035, 0.4067, 0.5037, 0.4068, 0.5837, 0.4135, 0.5838, 0.4137, 0.5033, 0.4071, 0.5035, 0.4067, 0.5838, 0.4137, 0.5839, 0.4143, 0.5031, 0.4082, 0.5033, 0.4071, 0.5839, 0.4143, 0.584, 0.4151, 0.503, 0.4097, 0.5031, 0.4082, 0.584, 0.4151, 0.584, 0.4162, 0.5028, 0.4118, 0.503, 0.4097, 0.584, 0.4162, 0.5841, 0.4175, 0.5027, 0.4143, 0.5028, 0.4118, 0.5841, 0.4175, 0.5841, 0.419, 0.5026, 0.4171, 0.5027, 0.4143, 0.5841, 0.419, 0.5841, 0.4206, 0.5025, 0.4201, 0.5026, 0.4171, 0.5841, 0.4206, 0.5841, 0.4222, 0.5025, 0.4232, 0.5025, 0.4201, 0.5841, 0.4222, 0.5841, 0.4238, 0.5026, 0.4262, 0.5025, 0.4232, 0.5841, 0.4238, 0.5841, 0.4254, 0.5026, 0.4291, 0.5026, 0.4262, 0.5841, 0.4254, 0.584, 0.4267, 0.5027, 0.4317, 0.5026, 0.4291, 0.584, 0.4267, 0.584, 0.4279, 0.5029, 0.4339, 0.5027, 0.4317, 0.584, 0.4279, 0.5839, 0.4288, 0.503, 0.4356, 0.5029, 0.4339, 0.5839, 0.4288, 0.5838, 0.4295, 0.5032, 0.4368, 0.503, 0.4356, 0.5838, 0.4295, 0.5838, 0.4298, 0.5034, 0.4374, 0.5032, 0.4368, 0.5838, 0.4298, 0.5837, 0.4298, 0.5036, 0.4375, 0.5034, 0.4374, 0.5837, 0.4298, 0.5836, 0.4296, 0.5038, 0.4369, 0.5036, 0.4375, 0.5836, 0.4296, 0.5835, 0.429, 0.504, 0.4358, 0.5038, 0.4369, 0.5835, 0.429, 0.5835, 0.4281, 0.5042, 0.4341, 0.504, 0.4358, 0.5835, 0.4281, 0.5834, 0.427, 0.5043, 0.4321, 0.5042, 0.4341, 0.5834, 0.427, 0.5834, 0.4257, 0.5044, 0.4296, 0.5043, 0.4321, 0.5834, 0.4257, 0.5833, 0.4242, 0.5045, 0.4269, 0.5044, 0.4296, 0.5833, 0.4242, 0.5833, 0.4227, 0.5045, 0.424, 0.5045, 0.4269, 0.5833, 0.4227, 0.5833, 0.4211, 0.5045, 0.421, 0.5045, 0.424, 0.5833, 0.4211, 0.5833, 0.4195, 0.5045, 0.4181, 0.5045, 0.421, 0.5834, 0.4167, 0.5834, 0.4155, 0.5042, 0.4106, 0.5044, 0.4128, 0.4217, 0.4187, 0.4215, 0.418, 0.433, 0.4106, 0.4334, 0.4128, 0.4218, 0.4207, 0.4218, 0.4197, 0.4336, 0.4154, 0.4338, 0.4181, 0.4218, 0.4217, 0.4218, 0.4207, 0.4338, 0.4181, 0.4339, 0.4211, 0.4218, 0.4228, 0.4218, 0.4217, 0.4339, 0.4211, 0.4338, 0.424, 0.4218, 0.4238, 0.4218, 0.4228, 0.4338, 0.424, 0.4337, 0.4269, 0.4217, 0.4248, 0.4218, 0.4238, 0.4337, 0.4269, 0.4335, 0.4297, 0.4216, 0.4257, 0.4217, 0.4248, 0.4335, 0.4297, 0.4332, 0.4321, 0.4214, 0.4264, 0.4216, 0.4257, 0.4332, 0.4321, 0.4328, 0.4342, 0.4213, 0.427, 0.4214, 0.4264, 0.4328, 0.4342, 0.4324, 0.4358, 0.4211, 0.4274, 0.4213, 0.427, 0.4324, 0.4358, 0.4319, 0.437, 0.4209, 0.4276, 0.4211, 0.4274, 0.4319, 0.437, 0.4314, 0.4375, 0.4207, 0.4275, 0.4209, 0.4276, 0.4314, 0.4375, 0.4309, 0.4375, 0.4205, 0.4273, 0.4207, 0.4275, 0.4309, 0.4375, 0.4304, 0.4369, 0.4203, 0.4269, 0.4205, 0.4273, 0.4304, 0.4369, 0.4299, 0.4357, 0.4202, 0.4263, 0.4203, 0.4269, 0.4299, 0.4357, 0.4295, 0.434, 0.42, 0.4255, 0.4202, 0.4263, 0.4295, 0.434, 0.4292, 0.4317, 0.4199, 0.4246, 0.42, 0.4255, 0.4292, 0.4317, 0.4289, 0.4291, 0.4199, 0.4235, 0.4199, 0.4246, 0.4289, 0.4291, 0.4287, 0.4263, 0.4198, 0.4225, 0.4199, 0.4235, 0.4287, 0.4263, 0.4286, 0.4232, 0.4198, 0.4214, 0.4198, 0.4225, 0.4286, 0.4232, 0.4287, 0.4201, 0.4199, 0.4203, 0.4198, 0.4214, 0.4287, 0.4201, 0.4288, 0.4171, 0.42, 0.4193, 0.4199, 0.4203, 0.4288, 0.4171, 0.429, 0.4143, 0.4201, 0.4185, 0.42, 0.4193, 0.429, 0.4143, 0.4293, 0.4118, 0.4202, 0.4177, 0.4201, 0.4185, 0.4293, 0.4118, 0.4297, 0.4097, 0.4204, 0.4172, 0.4202, 0.4177, 0.4297, 0.4097, 0.4302, 0.4082, 0.4206, 0.4168, 0.4204, 0.4172, 0.4302, 0.4082, 0.4307, 0.4071, 0.4208, 0.4166, 0.4206, 0.4168, 0.4307, 0.4071, 0.4312, 0.4067, 0.421, 0.4166, 0.4208, 0.4166, 0.4312, 0.4067, 0.4317, 0.4068, 0.4212, 0.4169, 0.421, 0.4166, 0.4317, 0.4068, 0.4322, 0.4076, 0.4214, 0.4173, 0.4212, 0.4169, 0.4322, 0.4076, 0.4326, 0.4089, 0.4215, 0.418, 0.4214, 0.4173, 0.4326, 0.4089, 0.433, 0.4106, 0.5833, 0.418, 0.5834, 0.4167, 0.5044, 0.4128, 0.5045, 0.4154, 0.4217, 0.4187, 0.4218, 0.4197, 0.436, 0.4154, 0.4358, 0.4128, 0.4218, 0.4197, 0.4218, 0.4207, 0.4362, 0.4181, 0.436, 0.4154, 0.4358, 0.4128, 0.436, 0.4154, 0.4391, 0.4065, 0.4385, 0.4006, 0.4218, 0.4207, 0.4218, 0.4217, 0.4363, 0.4211, 0.4362, 0.4181, 0.436, 0.4154, 0.4362, 0.4181, 0.4394, 0.413, 0.4391, 0.4065, 0.4218, 0.4217, 0.4218, 0.4228, 0.4363, 0.424, 0.4363, 0.4211, 0.4362, 0.4181, 0.4363, 0.4211, 0.4396, 0.4197, 0.4394, 0.413, 0.4218, 0.4228, 0.4218, 0.4238, 0.4361, 0.4269, 0.4363, 0.424, 0.4363, 0.4211, 0.4363, 0.424, 0.4395, 0.4265, 0.4396, 0.4197, 0.4218, 0.4238, 0.4217, 0.4248, 0.4359, 0.4296, 0.4361, 0.4269, 0.4363, 0.424, 0.4361, 0.4269, 0.4393, 0.4332, 0.4395, 0.4265, 0.4217, 0.4248, 0.4216, 0.4257, 0.4356, 0.4321, 0.4359, 0.4296, 0.4361, 0.4269, 0.4359, 0.4296, 0.4388, 0.4395, 0.4393, 0.4332, 0.4216, 0.4257, 0.4214, 0.4264, 0.4353, 0.4342, 0.4356, 0.4321, 0.4359, 0.4296, 0.4356, 0.4321, 0.4381, 0.4453, 0.4388, 0.4395, 0.4214, 0.4264, 0.4213, 0.427, 0.4349, 0.4358, 0.4353, 0.4342, 0.4356, 0.4321, 0.4353, 0.4342, 0.4373, 0.4502, 0.4381, 0.4453, 0.4213, 0.427, 0.4211, 0.4274, 0.4344, 0.4369, 0.4349, 0.4358, 0.4353, 0.4342, 0.4349, 0.4358, 0.4364, 0.4542, 0.4373, 0.4502, 0.4211, 0.4274, 0.4209, 0.4276, 0.4339, 0.4375, 0.4344, 0.4369, 0.4349, 0.4358, 0.4344, 0.4369, 0.4353, 0.457, 0.4364, 0.4542, 0.4209, 0.4276, 0.4207, 0.4275, 0.4334, 0.4375, 0.4339, 0.4375, 0.4344, 0.4369, 0.4339, 0.4375, 0.4341, 0.4586, 0.4353, 0.457, 0.4207, 0.4275, 0.4205, 0.4273, 0.4329, 0.4369, 0.4334, 0.4375, 0.4339, 0.4375, 0.4334, 0.4375, 0.4329, 0.4588, 0.4341, 0.4586, 0.4205, 0.4273, 0.4203, 0.4269, 0.4325, 0.4357, 0.4329, 0.4369, 0.4334, 0.4375, 0.4329, 0.4369, 0.4317, 0.4575, 0.4329, 0.4588, 0.4203, 0.4269, 0.4202, 0.4263, 0.432, 0.434, 0.4325, 0.4357, 0.4329, 0.4369, 0.4325, 0.4357, 0.4306, 0.4548, 0.4317, 0.4575, 0.4202, 0.4263, 0.42, 0.4255, 0.4317, 0.4317, 0.432, 0.434, 0.4325, 0.4357, 0.432, 0.434, 0.4296, 0.4508, 0.4306, 0.4548, 0.42, 0.4255, 0.4199, 0.4246, 0.4314, 0.4291, 0.4317, 0.4317, 0.432, 0.434, 0.4317, 0.4317, 0.4287, 0.4455, 0.4296, 0.4508, 0.4199, 0.4246, 0.4199, 0.4235, 0.4312, 0.4263, 0.4314, 0.4291, 0.4317, 0.4317, 0.4314, 0.4291, 0.4281, 0.4393, 0.4287, 0.4455, 0.4199, 0.4235, 0.4198, 0.4225, 0.4312, 0.4232, 0.4312, 0.4263, 0.4314, 0.4291, 0.4312, 0.4263, 0.4276, 0.4323, 0.4281, 0.4393, 0.4198, 0.4225, 0.4198, 0.4214, 0.4312, 0.4201, 0.4312, 0.4232, 0.4312, 0.4263, 0.4312, 0.4232, 0.4274, 0.4248, 0.4276, 0.4323, 0.4198, 0.4214, 0.4199, 0.4203, 0.4313, 0.4171, 0.4312, 0.4201, 0.4312, 0.4232, 0.4312, 0.4201, 0.4275, 0.4172, 0.4274, 0.4248, 0.4199, 0.4203, 0.42, 0.4193, 0.4315, 0.4143, 0.4313, 0.4171, 0.4312, 0.4201, 0.4313, 0.4171, 0.4278, 0.4099, 0.4275, 0.4172, 0.42, 0.4193, 0.4201, 0.4185, 0.4319, 0.4118, 0.4315, 0.4143, 0.4313, 0.4171, 0.4315, 0.4143, 0.4284, 0.403, 0.4278, 0.4099, 0.4201, 0.4185, 0.4202, 0.4177, 0.4322, 0.4097, 0.4319, 0.4118, 0.4315, 0.4143, 0.4319, 0.4118, 0.4291, 0.3971, 0.4284, 0.403, 0.4202, 0.4177, 0.4204, 0.4172, 0.4327, 0.4082, 0.4322, 0.4097, 0.4319, 0.4118, 0.4322, 0.4097, 0.4301, 0.3922, 0.4291, 0.3971, 0.4204, 0.4172, 0.4206, 0.4168, 0.4332, 0.4071, 0.4327, 0.4082, 0.4322, 0.4097, 0.4327, 0.4082, 0.4312, 0.3885, 0.4301, 0.3922, 0.4206, 0.4168, 0.4208, 0.4166, 0.4337, 0.4067, 0.4332, 0.4071, 0.4327, 0.4082, 0.4332, 0.4071, 0.4323, 0.3863, 0.4312, 0.3885, 0.4208, 0.4166, 0.421, 0.4166, 0.4342, 0.4068, 0.4337, 0.4067, 0.4332, 0.4071, 0.4337, 0.4067, 0.4335, 0.3855, 0.4323, 0.3863, 0.421, 0.4166, 0.4212, 0.4169, 0.4346, 0.4076, 0.4342, 0.4068, 0.4337, 0.4067, 0.4342, 0.4068, 0.4347, 0.386, 0.4335, 0.3855, 0.4212, 0.4169, 0.4214, 0.4173, 0.4351, 0.4089, 0.4346, 0.4076, 0.4342, 0.4068, 0.4346, 0.4076, 0.4358, 0.388, 0.4347, 0.386, 0.4214, 0.4173, 0.4215, 0.418, 0.4355, 0.4106, 0.4351, 0.4089, 0.4355, 0.4106, 0.4358, 0.4128, 0.4385, 0.4006, 0.4378, 0.3954, 0.4215, 0.418, 0.4217, 0.4187, 0.4358, 0.4128, 0.4355, 0.4106, 0.496, 0.3838, 0.4966, 0.3891, 0.5042, 0.4106, 0.5041, 0.4089, 0.4218, 0.4197, 0.4217, 0.4187, 0.4334, 0.4128, 0.4336, 0.4154, 0.4966, 0.3891, 0.497, 0.3956, 0.5044, 0.4128, 0.5042, 0.4106, 0.4954, 0.3797, 0.496, 0.3838, 0.5041, 0.4089, 0.5039, 0.4076, 0.4948, 0.3772, 0.4954, 0.3797, 0.5039, 0.4076, 0.5037, 0.4068, 0.4941, 0.3764, 0.4948, 0.3772, 0.5037, 0.4068, 0.5035, 0.4067, 0.4934, 0.3773, 0.4941, 0.3764, 0.5035, 0.4067, 0.5033, 0.4071, 0.4927, 0.38, 0.4934, 0.3773, 0.5033, 0.4071, 0.5031, 0.4082, 0.492, 0.3845, 0.4927, 0.38, 0.5031, 0.4082, 0.503, 0.4097, 0.4915, 0.3906, 0.492, 0.3845, 0.503, 0.4097, 0.5028, 0.4118, 0.491, 0.3981, 0.4915, 0.3906, 0.5028, 0.4118, 0.5027, 0.4143, 0.4907, 0.4066, 0.491, 0.3981, 0.5027, 0.4143, 0.5026, 0.4171, 0.4905, 0.4159, 0.4907, 0.4066, 0.5026, 0.4171, 0.5025, 0.4201, 0.4904, 0.4255, 0.4905, 0.4159, 0.5025, 0.4201, 0.5025, 0.4232, 0.4905, 0.4349, 0.4904, 0.4255, 0.5025, 0.4232, 0.5026, 0.4262, 0.4908, 0.4437, 0.4905, 0.4349, 0.5026, 0.4262, 0.5026, 0.4291, 0.4912, 0.4516, 0.4908, 0.4437, 0.5026, 0.4291, 0.5027, 0.4317, 0.4917, 0.4581, 0.4912, 0.4516, 0.5027, 0.4317, 0.5029, 0.4339, 0.4923, 0.4631, 0.4917, 0.4581, 0.5029, 0.4339, 0.503, 0.4356, 0.493, 0.4664, 0.4923, 0.4631, 0.503, 0.4356, 0.5032, 0.4368, 0.4937, 0.4678, 0.493, 0.4664, 0.5032, 0.4368, 0.5034, 0.4374, 0.4944, 0.4675, 0.4937, 0.4678, 0.5034, 0.4374, 0.5036, 0.4375, 0.4951, 0.4655, 0.4944, 0.4675, 0.5036, 0.4375, 0.5038, 0.4369, 0.4957, 0.4619, 0.4951, 0.4655, 0.5038, 0.4369, 0.504, 0.4358, 0.4963, 0.4569, 0.4957, 0.4619, 0.504, 0.4358, 0.5042, 0.4341, 0.4968, 0.4507, 0.4963, 0.4569, 0.5042, 0.4341, 0.5043, 0.4321, 0.4972, 0.4436, 0.4968, 0.4507, 0.5043, 0.4321, 0.5044, 0.4296, 0.4974, 0.4358, 0.4972, 0.4436, 0.5044, 0.4296, 0.5045, 0.4269, 0.4976, 0.4275, 0.4974, 0.4358, 0.5045, 0.4269, 0.5045, 0.424, 0.4976, 0.4191, 0.4976, 0.4275, 0.5045, 0.424, 0.5045, 0.421, 0.4975, 0.4108, 0.4976, 0.4191, 0.5045, 0.421, 0.5045, 0.4181, 0.4973, 0.4029, 0.4975, 0.4108, 0.5045, 0.4181, 0.5045, 0.4154, 0.497, 0.3956, 0.4973, 0.4029, 0.5045, 0.4154, 0.5044, 0.4128, 0.4976, 0.4191, 0.4975, 0.4108, 0.466, 0.3944, 0.4664, 0.4148, 0.4664, 0.4148, 0.466, 0.3944, 0.4394, 0.413, 0.4396, 0.4197, 0.4972, 0.4436, 0.4974, 0.4358, 0.4657, 0.4558, 0.4646, 0.4755, 0.4646, 0.4755, 0.4657, 0.4558, 0.4393, 0.4332, 0.4388, 0.4395, 0.4957, 0.4619, 0.4963, 0.4569, 0.461, 0.5107, 0.4586, 0.5251, 0.4586, 0.5251, 0.461, 0.5107, 0.4373, 0.4502, 0.4364, 0.4542, 0.4937, 0.4678, 0.4944, 0.4675, 0.4525, 0.5446, 0.4491, 0.5482, 0.4491, 0.5482, 0.4525, 0.5446, 0.4341, 0.4586, 0.4329, 0.4588, 0.4917, 0.4581, 0.4923, 0.4631, 0.4419, 0.5404, 0.4385, 0.5282, 0.4385, 0.5282, 0.4419, 0.5404, 0.4306, 0.4548, 0.4296, 0.4508, 0.4905, 0.4349, 0.4908, 0.4437, 0.4331, 0.4879, 0.4314, 0.4614, 0.4314, 0.4614, 0.4331, 0.4879, 0.4281, 0.4393, 0.4276, 0.4323, 0.4907, 0.4066, 0.4905, 0.4159, 0.4309, 0.4031, 0.4321, 0.3748, 0.4321, 0.3748, 0.4309, 0.4031, 0.4275, 0.4172, 0.4278, 0.4099, 0.492, 0.3845, 0.4915, 0.3906, 0.4369, 0.3285, 0.4402, 0.3125, 0.4402, 0.3125, 0.4369, 0.3285, 0.4291, 0.3971, 0.4301, 0.3922, 0.4941, 0.3764, 0.4934, 0.3773, 0.4473, 0.2972, 0.4508, 0.2975, 0.4508, 0.2975, 0.4473, 0.2972, 0.4323, 0.3863, 0.4335, 0.3855, 0.496, 0.3838, 0.4954, 0.3797, 0.4572, 0.3114, 0.4599, 0.3237, 0.4599, 0.3237, 0.4572, 0.3114, 0.4358, 0.388, 0.4369, 0.3911, 0.4973, 0.4029, 0.497, 0.3956, 0.4639, 0.3558, 0.4652, 0.3746, 0.4652, 0.3746, 0.4639, 0.3558, 0.4385, 0.4006, 0.4391, 0.4065, 0.4976, 0.4275, 0.4976, 0.4191, 0.4664, 0.4148, 0.4663, 0.4355, 0.4663, 0.4355, 0.4664, 0.4148, 0.4396, 0.4197, 0.4395, 0.4265, 0.4968, 0.4507, 0.4972, 0.4436, 0.4646, 0.4755, 0.463, 0.4939, 0.463, 0.4939, 0.4646, 0.4755, 0.4388, 0.4395, 0.4381, 0.4453, 0.4951, 0.4655, 0.4957, 0.4619, 0.4586, 0.5251, 0.4557, 0.5366, 0.4557, 0.5366, 0.4586, 0.5251, 0.4364, 0.4542, 0.4353, 0.457, 0.493, 0.4664, 0.4937, 0.4678, 0.4491, 0.5482, 0.4455, 0.547, 0.4455, 0.547, 0.4491, 0.5482, 0.4329, 0.4588, 0.4317, 0.4575, 0.4912, 0.4516, 0.4917, 0.4581, 0.4385, 0.5282, 0.4355, 0.5105, 0.4355, 0.5105, 0.4385, 0.5282, 0.4296, 0.4508, 0.4287, 0.4455, 0.4904, 0.4255, 0.4905, 0.4349, 0.4314, 0.4614, 0.4307, 0.4325, 0.4307, 0.4325, 0.4314, 0.4614, 0.4276, 0.4323, 0.4274, 0.4248, 0.491, 0.3981, 0.4907, 0.4066, 0.4321, 0.3748, 0.4342, 0.3495, 0.4342, 0.3495, 0.4321, 0.3748, 0.4278, 0.4099, 0.4284, 0.403, 0.4927, 0.38, 0.492, 0.3845, 0.4402, 0.3125, 0.4437, 0.3021, 0.4437, 0.3021, 0.4402, 0.3125, 0.4301, 0.3922, 0.4312, 0.3885, 0.4948, 0.3772, 0.4941, 0.3764, 0.4508, 0.2975, 0.4542, 0.3024, 0.4542, 0.3024, 0.4508, 0.2975, 0.4335, 0.3855, 0.4347, 0.386, 0.4966, 0.3891, 0.496, 0.3838, 0.4599, 0.3237, 0.4621, 0.3387, 0.4621, 0.3387, 0.4599, 0.3237, 0.4369, 0.3911, 0.4378, 0.3954, 0.4975, 0.4108, 0.4973, 0.4029, 0.4652, 0.3746, 0.466, 0.3944, 0.466, 0.3944, 0.4652, 0.3746, 0.4391, 0.4065, 0.4394, 0.413, 0.4974, 0.4358, 0.4976, 0.4275, 0.4663, 0.4355, 0.4657, 0.4558, 0.4657, 0.4558, 0.4663, 0.4355, 0.4395, 0.4265, 0.4393, 0.4332, 0.4963, 0.4569, 0.4968, 0.4507, 0.463, 0.4939, 0.461, 0.5107, 0.461, 0.5107, 0.463, 0.4939, 0.4381, 0.4453, 0.4373, 0.4502, 0.4944, 0.4675, 0.4951, 0.4655, 0.4557, 0.5366, 0.4525, 0.5446, 0.4525, 0.5446, 0.4557, 0.5366, 0.4353, 0.457, 0.4341, 0.4586, 0.4923, 0.4631, 0.493, 0.4664, 0.4455, 0.547, 0.4419, 0.5404, 0.4419, 0.5404, 0.4455, 0.547, 0.4317, 0.4575, 0.4306, 0.4548, 0.4908, 0.4437, 0.4912, 0.4516, 0.4355, 0.5105, 0.4331, 0.4879, 0.4331, 0.4879, 0.4355, 0.5105, 0.4287, 0.4455, 0.4281, 0.4393, 0.4905, 0.4159, 0.4904, 0.4255, 0.4307, 0.4325, 0.4309, 0.4031, 0.4309, 0.4031, 0.4307, 0.4325, 0.4274, 0.4248, 0.4275, 0.4172, 0.4915, 0.3906, 0.491, 0.3981, 0.4342, 0.3495, 0.4369, 0.3285, 0.4369, 0.3285, 0.4342, 0.3495, 0.4284, 0.403, 0.4291, 0.3971, 0.4934, 0.3773, 0.4927, 0.38, 0.4437, 0.3021, 0.4473, 0.2972, 0.4473, 0.2972, 0.4437, 0.3021, 0.4312, 0.3885, 0.4323, 0.3863, 0.4954, 0.3797, 0.4948, 0.3772, 0.4542, 0.3024, 0.4572, 0.3114, 0.4572, 0.3114, 0.4542, 0.3024, 0.4347, 0.386, 0.4358, 0.388, 0.497, 0.3956, 0.4966, 0.3891, 0.4621, 0.3387, 0.4639, 0.3558, 0.4639, 0.3558, 0.4621, 0.3387, 0.4378, 0.3954, 0.4385, 0.4006, 0.4351, 0.4089, 0.4355, 0.4106, 0.4378, 0.3954, 0.4369, 0.3911])
me_x.materials.append(mat_x)
me_x.update()

# ---- objects
ob_light = bpy.data.objects.new('Light', light_light)
ob_camera = bpy.data.objects.new('Camera', cam_camera)
ob_x = bpy.data.objects.new('柱体', me_x)

# ---- transforms, parenting, visibility, modifiers, constraints
ob_light.location = (4.076, 1.005, 5.904)
ob_light.rotation_euler = (0.6503, 0.05522, 1.866)
ob_light.lock_rotations_4d = False
ob_light.empty_display_type = 'ARROWS'
ob_light.color = (0.0, 0.0, 0.0, 0.0)
ob_light.lineart.crease_threshold = 0.0
ob_camera.location = (7.359, -6.926, 4.958)
ob_camera.rotation_euler = (1.109, 0.0, 0.8149)
ob_camera.lock_rotations_4d = False
ob_camera.empty_display_type = 'ARROWS'
ob_camera.color = (0.0, 0.0, 0.0, 0.0)
ob_camera.display_type = 'WIRE'
ob_camera.lineart.crease_threshold = 0.0
ob_x.location = (0.0, 0.0, 0.0)
_m = ob_x.modifiers.new('细分', 'SUBSURF')
_m.levels = 2

# ---- collection membership
col_collection.objects.link(ob_light)
col_collection.objects.link(ob_camera)
col_collection.objects.link(ob_x)

# ---- scene / render settings (as saved in the file)
scene.camera = ob_camera
scene.frame_start = 1; scene.frame_end = 250; scene.frame_set(1)
scene.render.engine = 'BLENDER_EEVEE_NEXT'
bpy.context.view_layer.update()
